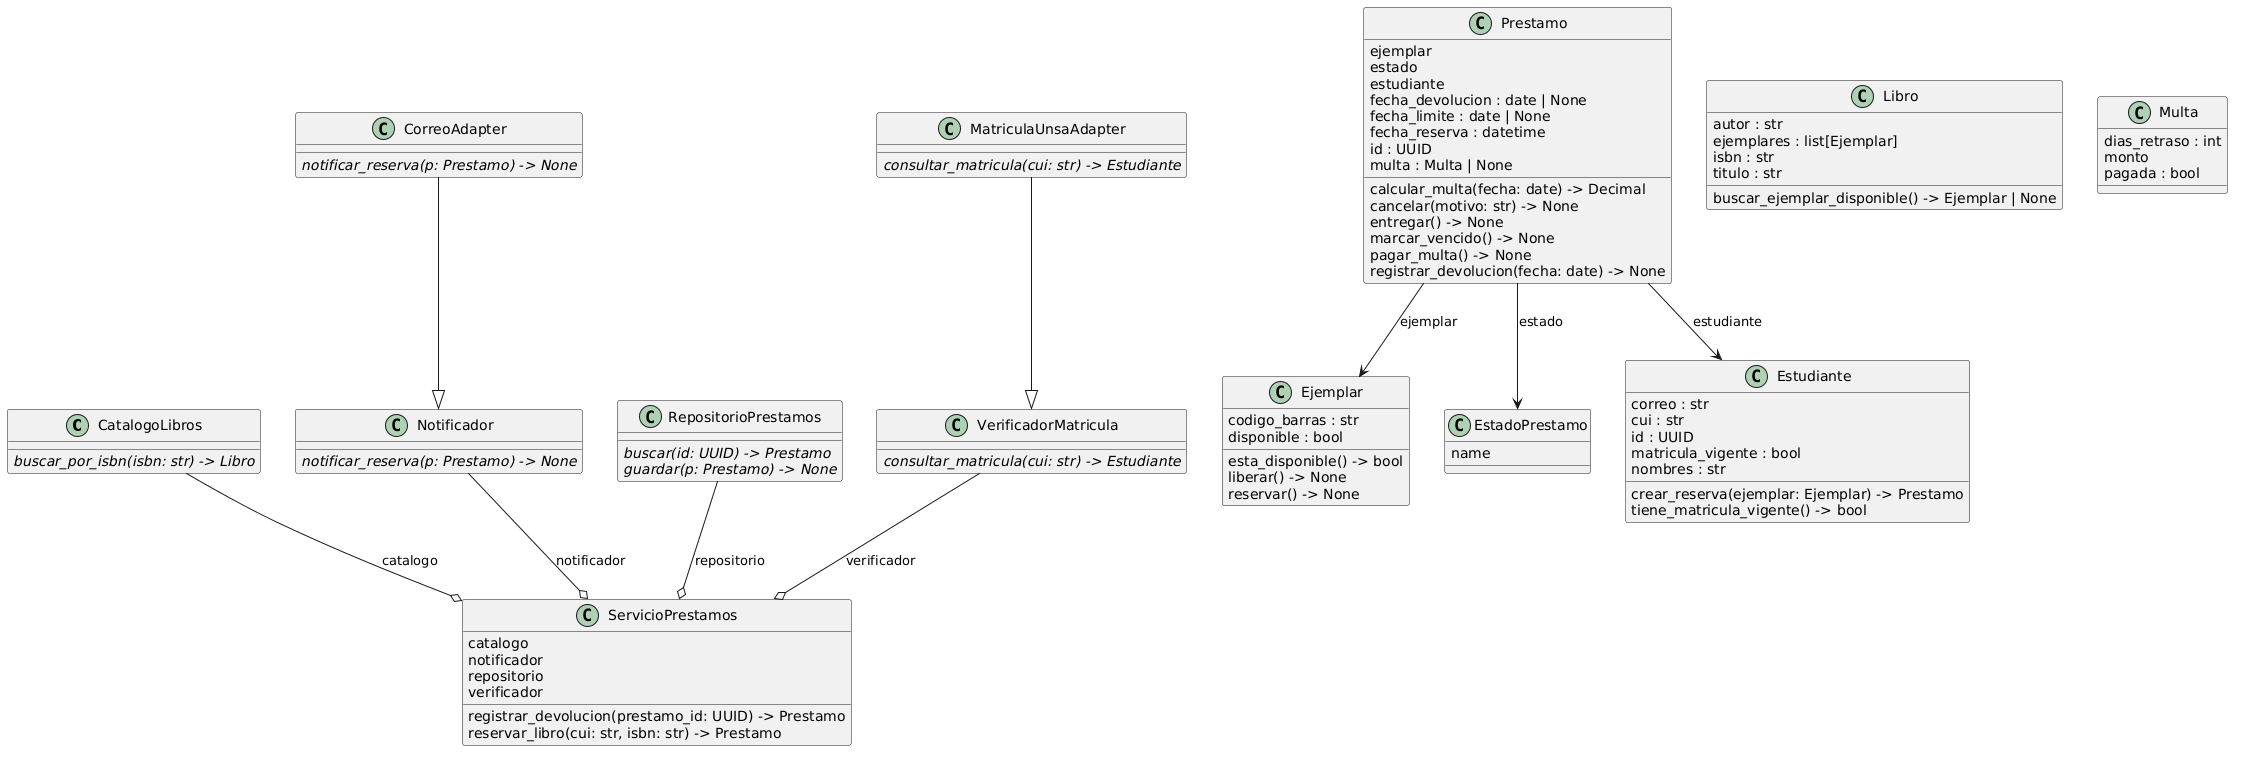

The diagram above was rendered by PlantUML. Its source (embedded in the PNG):
@startuml
set namespaceSeparator none
class "CatalogoLibros" as prestamos.domino.CatalogoLibros {
  {abstract}buscar_por_isbn(isbn: str) -> Libro
}
class "CorreoAdapter" as prestamos.domino.CorreoAdapter {
  {abstract}notificar_reserva(p: Prestamo) -> None
}
class "Ejemplar" as prestamos.domino.Ejemplar {
  codigo_barras : str
  disponible : bool
  esta_disponible() -> bool
  liberar() -> None
  reservar() -> None
}
class "EstadoPrestamo" as prestamos.domino.EstadoPrestamo {
  name
}
class "Estudiante" as prestamos.domino.Estudiante {
  correo : str
  cui : str
  id : UUID
  matricula_vigente : bool
  nombres : str
  crear_reserva(ejemplar: Ejemplar) -> Prestamo
  tiene_matricula_vigente() -> bool
}
class "Libro" as prestamos.domino.Libro {
  autor : str
  ejemplares : list[Ejemplar]
  isbn : str
  titulo : str
  buscar_ejemplar_disponible() -> Ejemplar | None
}
class "MatriculaUnsaAdapter" as prestamos.domino.MatriculaUnsaAdapter {
  {abstract}consultar_matricula(cui: str) -> Estudiante
}
class "Multa" as prestamos.domino.Multa {
  dias_retraso : int
  monto
  pagada : bool
}
class "Notificador" as prestamos.domino.Notificador {
  {abstract}notificar_reserva(p: Prestamo) -> None
}
class "Prestamo" as prestamos.domino.Prestamo {
  ejemplar
  estado
  estudiante
  fecha_devolucion : date | None
  fecha_limite : date | None
  fecha_reserva : datetime
  id : UUID
  multa : Multa | None
  calcular_multa(fecha: date) -> Decimal
  cancelar(motivo: str) -> None
  entregar() -> None
  marcar_vencido() -> None
  pagar_multa() -> None
  registrar_devolucion(fecha: date) -> None
}
class "RepositorioPrestamos" as prestamos.domino.RepositorioPrestamos {
  {abstract}buscar(id: UUID) -> Prestamo
  {abstract}guardar(p: Prestamo) -> None
}
class "ServicioPrestamos" as prestamos.domino.ServicioPrestamos {
  catalogo
  notificador
  repositorio
  verificador
  registrar_devolucion(prestamo_id: UUID) -> Prestamo
  reservar_libro(cui: str, isbn: str) -> Prestamo
}
class "VerificadorMatricula" as prestamos.domino.VerificadorMatricula {
  {abstract}consultar_matricula(cui: str) -> Estudiante
}
prestamos.domino.CorreoAdapter --|> prestamos.domino.Notificador
prestamos.domino.MatriculaUnsaAdapter --|> prestamos.domino.VerificadorMatricula
prestamos.domino.Prestamo --> prestamos.domino.Ejemplar : ejemplar
prestamos.domino.Prestamo --> prestamos.domino.EstadoPrestamo : estado
prestamos.domino.Prestamo --> prestamos.domino.Estudiante : estudiante
prestamos.domino.CatalogoLibros --o prestamos.domino.ServicioPrestamos : catalogo
prestamos.domino.Notificador --o prestamos.domino.ServicioPrestamos : notificador
prestamos.domino.RepositorioPrestamos --o prestamos.domino.ServicioPrestamos : repositorio
prestamos.domino.VerificadorMatricula --o prestamos.domino.ServicioPrestamos : verificador
@enduml